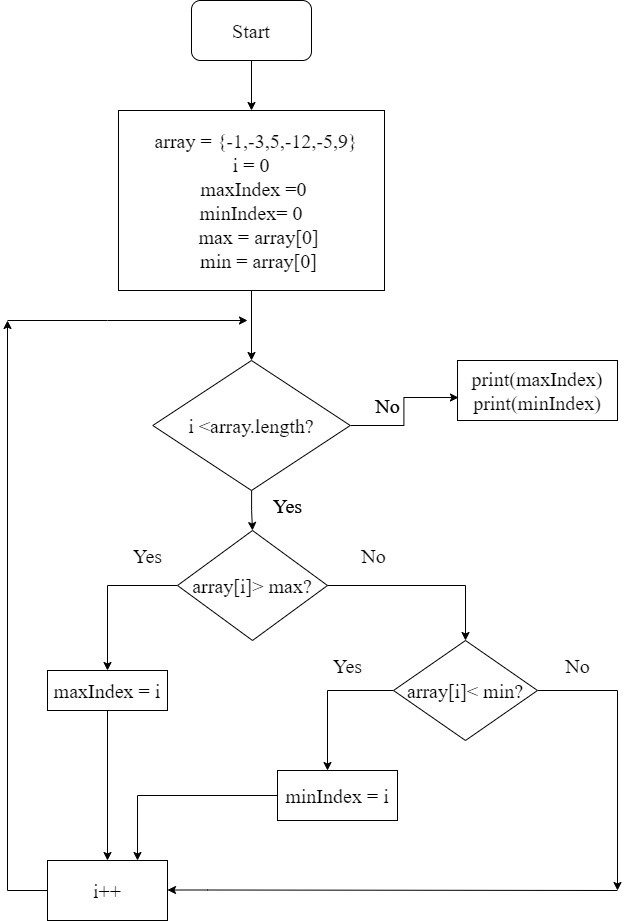

The diagram above was exported from draw.io. Its source (the exported page's mxGraphModel, read from the mxfile embedded in the PNG):
<mxGraphModel dx="1102" dy="609" grid="1" gridSize="10" guides="1" tooltips="1" connect="1" arrows="1" fold="1" page="1" pageScale="1" pageWidth="827" pageHeight="1169" math="0" shadow="0">
  <root>
    <mxCell id="0" />
    <mxCell id="1" parent="0" />
    <mxCell id="Xbzhd0wKB5d1tH3zLuDv-1" style="edgeStyle=orthogonalEdgeStyle;rounded=0;orthogonalLoop=1;jettySize=auto;html=1;fontFamily=Times New Roman;fontSize=20;" edge="1" parent="1" source="Xbzhd0wKB5d1tH3zLuDv-2">
      <mxGeometry relative="1" as="geometry">
        <mxPoint x="414" y="190" as="targetPoint" />
      </mxGeometry>
    </mxCell>
    <mxCell id="Xbzhd0wKB5d1tH3zLuDv-2" value="&lt;font face=&quot;Times New Roman&quot; style=&quot;font-size: 20px;&quot;&gt;Start&lt;/font&gt;" style="rounded=1;whiteSpace=wrap;html=1;" vertex="1" parent="1">
      <mxGeometry x="354" y="80" width="120" height="60" as="geometry" />
    </mxCell>
    <mxCell id="Xbzhd0wKB5d1tH3zLuDv-3" style="edgeStyle=orthogonalEdgeStyle;rounded=0;orthogonalLoop=1;jettySize=auto;html=1;fontFamily=Times New Roman;fontSize=20;" edge="1" parent="1">
      <mxGeometry relative="1" as="geometry">
        <mxPoint x="414" y="290" as="targetPoint" />
        <mxPoint x="414" y="250" as="sourcePoint" />
      </mxGeometry>
    </mxCell>
    <mxCell id="Xbzhd0wKB5d1tH3zLuDv-37" style="edgeStyle=orthogonalEdgeStyle;rounded=0;orthogonalLoop=1;jettySize=auto;html=1;entryX=0.5;entryY=0;entryDx=0;entryDy=0;fontFamily=Times New Roman;fontSize=20;" edge="1" parent="1" source="Xbzhd0wKB5d1tH3zLuDv-6">
      <mxGeometry relative="1" as="geometry">
        <mxPoint x="270" y="940" as="targetPoint" />
      </mxGeometry>
    </mxCell>
    <mxCell id="Xbzhd0wKB5d1tH3zLuDv-6" value="maxIndex = i&lt;br&gt;" style="rounded=0;whiteSpace=wrap;html=1;fontFamily=Times New Roman;fontSize=20;" vertex="1" parent="1">
      <mxGeometry x="210" y="750" width="120" height="40" as="geometry" />
    </mxCell>
    <mxCell id="Xbzhd0wKB5d1tH3zLuDv-34" style="edgeStyle=orthogonalEdgeStyle;rounded=0;orthogonalLoop=1;jettySize=auto;html=1;fontFamily=Times New Roman;fontSize=20;" edge="1" parent="1" source="Xbzhd0wKB5d1tH3zLuDv-9">
      <mxGeometry relative="1" as="geometry">
        <mxPoint x="490" y="850" as="targetPoint" />
        <Array as="points">
          <mxPoint x="490" y="770" />
        </Array>
      </mxGeometry>
    </mxCell>
    <mxCell id="Xbzhd0wKB5d1tH3zLuDv-41" style="edgeStyle=orthogonalEdgeStyle;rounded=0;orthogonalLoop=1;jettySize=auto;html=1;fontFamily=Times New Roman;fontSize=20;" edge="1" parent="1" source="Xbzhd0wKB5d1tH3zLuDv-9">
      <mxGeometry relative="1" as="geometry">
        <mxPoint x="780" y="970" as="targetPoint" />
      </mxGeometry>
    </mxCell>
    <mxCell id="Xbzhd0wKB5d1tH3zLuDv-9" value="array[i]&amp;lt; min?" style="rhombus;whiteSpace=wrap;html=1;fontFamily=Times New Roman;fontSize=20;" vertex="1" parent="1">
      <mxGeometry x="556" y="720" width="144" height="100" as="geometry" />
    </mxCell>
    <mxCell id="Xbzhd0wKB5d1tH3zLuDv-10" value="Yes" style="text;html=1;align=center;verticalAlign=middle;resizable=0;points=[];autosize=1;strokeColor=none;fillColor=none;fontSize=20;fontFamily=Times New Roman;" vertex="1" parent="1">
      <mxGeometry x="490" y="730" width="40" height="30" as="geometry" />
    </mxCell>
    <mxCell id="Xbzhd0wKB5d1tH3zLuDv-14" value="No" style="text;html=1;align=center;verticalAlign=middle;resizable=0;points=[];autosize=1;strokeColor=none;fillColor=none;fontSize=20;fontFamily=Times New Roman;" vertex="1" parent="1">
      <mxGeometry x="720" y="730" width="40" height="30" as="geometry" />
    </mxCell>
    <mxCell id="Xbzhd0wKB5d1tH3zLuDv-26" style="edgeStyle=orthogonalEdgeStyle;rounded=0;orthogonalLoop=1;jettySize=auto;html=1;fontFamily=Times New Roman;fontSize=20;" edge="1" parent="1" source="Xbzhd0wKB5d1tH3zLuDv-18" target="Xbzhd0wKB5d1tH3zLuDv-25">
      <mxGeometry relative="1" as="geometry" />
    </mxCell>
    <mxCell id="Xbzhd0wKB5d1tH3zLuDv-36" style="edgeStyle=orthogonalEdgeStyle;rounded=0;orthogonalLoop=1;jettySize=auto;html=1;entryX=0.006;entryY=0.617;entryDx=0;entryDy=0;entryPerimeter=0;fontFamily=Times New Roman;fontSize=20;" edge="1" parent="1" source="Xbzhd0wKB5d1tH3zLuDv-18" target="Xbzhd0wKB5d1tH3zLuDv-35">
      <mxGeometry relative="1" as="geometry" />
    </mxCell>
    <mxCell id="Xbzhd0wKB5d1tH3zLuDv-18" value="i &amp;lt;array.length?" style="rhombus;whiteSpace=wrap;html=1;fontFamily=Times New Roman;fontSize=20;" vertex="1" parent="1">
      <mxGeometry x="315.25" y="440" width="197.5" height="130" as="geometry" />
    </mxCell>
    <mxCell id="Xbzhd0wKB5d1tH3zLuDv-21" value="No" style="text;html=1;align=center;verticalAlign=middle;resizable=0;points=[];autosize=1;strokeColor=none;fillColor=none;fontSize=20;fontFamily=Times New Roman;" vertex="1" parent="1">
      <mxGeometry x="530" y="470" width="40" height="30" as="geometry" />
    </mxCell>
    <mxCell id="Xbzhd0wKB5d1tH3zLuDv-22" value="Yes" style="text;html=1;align=center;verticalAlign=middle;resizable=0;points=[];autosize=1;strokeColor=none;fillColor=none;fontSize=20;fontFamily=Times New Roman;" vertex="1" parent="1">
      <mxGeometry x="430" y="570" width="40" height="30" as="geometry" />
    </mxCell>
    <mxCell id="Xbzhd0wKB5d1tH3zLuDv-24" style="edgeStyle=orthogonalEdgeStyle;rounded=0;orthogonalLoop=1;jettySize=auto;html=1;entryX=0.5;entryY=0;entryDx=0;entryDy=0;fontFamily=Times New Roman;fontSize=20;" edge="1" parent="1" source="Xbzhd0wKB5d1tH3zLuDv-23" target="Xbzhd0wKB5d1tH3zLuDv-18">
      <mxGeometry relative="1" as="geometry" />
    </mxCell>
    <mxCell id="Xbzhd0wKB5d1tH3zLuDv-23" value="&lt;div style=&quot;font-size: 20px;&quot;&gt;&lt;font style=&quot;font-size: 20px;&quot; face=&quot;Times New Roman&quot;&gt;&amp;nbsp; array = {-1,-3,5,-12,-5,9}&lt;/font&gt;&lt;/div&gt;&lt;div style=&quot;font-size: 20px;&quot;&gt;&lt;span style=&quot;background-color: initial; font-family: &amp;quot;Times New Roman&amp;quot;;&quot;&gt;i = 0&lt;/span&gt;&lt;/div&gt;&lt;div style=&quot;font-size: 20px;&quot;&gt;&lt;font style=&quot;font-size: 20px;&quot; face=&quot;Times New Roman&quot;&gt;&amp;nbsp;maxIndex =0&lt;/font&gt;&lt;/div&gt;&lt;div style=&quot;font-size: 20px;&quot;&gt;&lt;span style=&quot;background-color: initial; font-family: &amp;quot;Times New Roman&amp;quot;;&quot;&gt;minIndex= 0&lt;/span&gt;&lt;/div&gt;&lt;div style=&quot;font-size: 20px;&quot;&gt;&lt;span style=&quot;font-family: &amp;quot;Times New Roman&amp;quot;; background-color: initial;&quot;&gt;&amp;nbsp; &amp;nbsp;max = array[0]&lt;/span&gt;&lt;/div&gt;&lt;div style=&quot;font-size: 20px;&quot;&gt;&lt;font style=&quot;font-size: 20px;&quot; face=&quot;Times New Roman&quot;&gt;&amp;nbsp; &amp;nbsp;min = array[0]&lt;/font&gt;&lt;/div&gt;" style="rounded=0;whiteSpace=wrap;html=1;" vertex="1" parent="1">
      <mxGeometry x="281" y="190" width="266" height="180" as="geometry" />
    </mxCell>
    <mxCell id="Xbzhd0wKB5d1tH3zLuDv-27" style="edgeStyle=orthogonalEdgeStyle;rounded=0;orthogonalLoop=1;jettySize=auto;html=1;fontFamily=Times New Roman;fontSize=20;" edge="1" parent="1" source="Xbzhd0wKB5d1tH3zLuDv-25" target="Xbzhd0wKB5d1tH3zLuDv-6">
      <mxGeometry relative="1" as="geometry">
        <mxPoint x="260" y="665" as="targetPoint" />
      </mxGeometry>
    </mxCell>
    <mxCell id="Xbzhd0wKB5d1tH3zLuDv-28" style="edgeStyle=orthogonalEdgeStyle;rounded=0;orthogonalLoop=1;jettySize=auto;html=1;entryX=0.5;entryY=0;entryDx=0;entryDy=0;fontFamily=Times New Roman;fontSize=20;" edge="1" parent="1" source="Xbzhd0wKB5d1tH3zLuDv-25" target="Xbzhd0wKB5d1tH3zLuDv-9">
      <mxGeometry relative="1" as="geometry" />
    </mxCell>
    <mxCell id="Xbzhd0wKB5d1tH3zLuDv-25" value="array[i]&amp;gt; max?" style="rhombus;whiteSpace=wrap;html=1;fontFamily=Times New Roman;fontSize=20;" vertex="1" parent="1">
      <mxGeometry x="340" y="610" width="150" height="110" as="geometry" />
    </mxCell>
    <mxCell id="Xbzhd0wKB5d1tH3zLuDv-29" value="Yes" style="text;html=1;align=center;verticalAlign=middle;resizable=0;points=[];autosize=1;strokeColor=none;fillColor=none;fontSize=20;fontFamily=Times New Roman;" vertex="1" parent="1">
      <mxGeometry x="430" y="570" width="40" height="30" as="geometry" />
    </mxCell>
    <mxCell id="Xbzhd0wKB5d1tH3zLuDv-30" value="Yes" style="text;html=1;align=center;verticalAlign=middle;resizable=0;points=[];autosize=1;strokeColor=none;fillColor=none;fontSize=20;fontFamily=Times New Roman;" vertex="1" parent="1">
      <mxGeometry x="290" y="620" width="40" height="30" as="geometry" />
    </mxCell>
    <mxCell id="Xbzhd0wKB5d1tH3zLuDv-31" value="No" style="text;html=1;align=center;verticalAlign=middle;resizable=0;points=[];autosize=1;strokeColor=none;fillColor=none;fontSize=20;fontFamily=Times New Roman;" vertex="1" parent="1">
      <mxGeometry x="530" y="470" width="40" height="30" as="geometry" />
    </mxCell>
    <mxCell id="Xbzhd0wKB5d1tH3zLuDv-32" value="No" style="text;html=1;align=center;verticalAlign=middle;resizable=0;points=[];autosize=1;strokeColor=none;fillColor=none;fontSize=20;fontFamily=Times New Roman;" vertex="1" parent="1">
      <mxGeometry x="516" y="620" width="40" height="30" as="geometry" />
    </mxCell>
    <mxCell id="Xbzhd0wKB5d1tH3zLuDv-43" style="edgeStyle=orthogonalEdgeStyle;rounded=0;orthogonalLoop=1;jettySize=auto;html=1;fontFamily=Times New Roman;fontSize=20;entryX=0.75;entryY=0;entryDx=0;entryDy=0;" edge="1" parent="1" source="Xbzhd0wKB5d1tH3zLuDv-33" target="Xbzhd0wKB5d1tH3zLuDv-42">
      <mxGeometry relative="1" as="geometry">
        <mxPoint x="500" y="960" as="targetPoint" />
      </mxGeometry>
    </mxCell>
    <mxCell id="Xbzhd0wKB5d1tH3zLuDv-33" value="&lt;span style=&quot;&quot;&gt;minIndex = i&lt;/span&gt;" style="rounded=0;whiteSpace=wrap;html=1;fontFamily=Times New Roman;fontSize=20;" vertex="1" parent="1">
      <mxGeometry x="440" y="850" width="120" height="50" as="geometry" />
    </mxCell>
    <mxCell id="Xbzhd0wKB5d1tH3zLuDv-35" value="print(maxIndex)&lt;br&gt;print(minIndex)" style="rounded=0;whiteSpace=wrap;html=1;fontFamily=Times New Roman;fontSize=20;" vertex="1" parent="1">
      <mxGeometry x="620" y="440" width="160" height="60" as="geometry" />
    </mxCell>
    <mxCell id="Xbzhd0wKB5d1tH3zLuDv-47" style="edgeStyle=orthogonalEdgeStyle;rounded=0;orthogonalLoop=1;jettySize=auto;html=1;fontFamily=Times New Roman;fontSize=20;" edge="1" parent="1" source="Xbzhd0wKB5d1tH3zLuDv-42">
      <mxGeometry relative="1" as="geometry">
        <mxPoint x="170" y="400" as="targetPoint" />
      </mxGeometry>
    </mxCell>
    <mxCell id="Xbzhd0wKB5d1tH3zLuDv-42" value="i++" style="rounded=0;whiteSpace=wrap;html=1;fontFamily=Times New Roman;fontSize=20;" vertex="1" parent="1">
      <mxGeometry x="210" y="940" width="120" height="60" as="geometry" />
    </mxCell>
    <mxCell id="Xbzhd0wKB5d1tH3zLuDv-46" value="" style="endArrow=classic;html=1;rounded=0;fontFamily=Times New Roman;fontSize=20;" edge="1" parent="1">
      <mxGeometry width="50" height="50" relative="1" as="geometry">
        <mxPoint x="780" y="970" as="sourcePoint" />
        <mxPoint x="330" y="969.5" as="targetPoint" />
        <Array as="points">
          <mxPoint x="370" y="969.5" />
        </Array>
      </mxGeometry>
    </mxCell>
    <mxCell id="Xbzhd0wKB5d1tH3zLuDv-48" value="" style="endArrow=classic;html=1;rounded=0;fontFamily=Times New Roman;fontSize=20;" edge="1" parent="1">
      <mxGeometry width="50" height="50" relative="1" as="geometry">
        <mxPoint x="170" y="400" as="sourcePoint" />
        <mxPoint x="410" y="400" as="targetPoint" />
        <Array as="points">
          <mxPoint x="270" y="400" />
        </Array>
      </mxGeometry>
    </mxCell>
  </root>
</mxGraphModel>